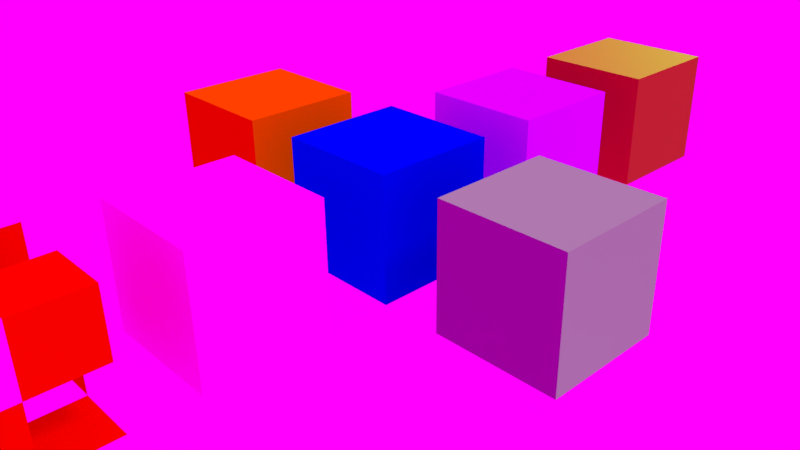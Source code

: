 # Source: cycles.blend  (saved by Blender 2.77.0; exported with 4.5.12 LTS)
import bpy
from mathutils import Matrix  # noqa: F401  (used for matrix-valued properties, if any)

bpy.ops.wm.read_factory_settings(use_empty=True)
scene = bpy.context.scene
scene.name = 'Scene'

# ---- collections
col_collection_1 = bpy.data.collections.new('Collection 1'); scene.collection.children.link(col_collection_1)

# ---- images (referenced by path relative to the original .blend; pixels are not part of the script)
import os
ASSET_DIR = os.environ.get("B2B_ASSET_DIR", "")  # directory of the original .blend (textures are referenced by path, not embedded)
HERE = os.path.dirname(os.path.abspath(__file__))  # packed textures are extracted next to this script under _unpacked/

def load_image(name, relpath, width, height, colorspace="sRGB"):
    """Load a texture the original file referenced (path relative to the .blend, or extracted next to this script)."""
    p = next((c for c in (os.path.join(HERE, relpath), os.path.join(ASSET_DIR, relpath)) if relpath and os.path.exists(c)), "")
    if p:
        img = bpy.data.images.load(p, check_existing=True)
        img.name = name
    else:  # same state as the original file: an image datablock whose file is absent (Cycles renders it pink)
        img = bpy.data.images.new(name, width, height)
        img.source = "FILE"
        img.filepath = "//" + (relpath or name)
    img.colorspace_settings.name = colorspace
    return img
img_four_shapes_normal_tga = load_image('four_shapes_normal.tga', 'four_shapes_normal.tga', 1024, 1024, 'Non-Color')
img_desert_tga = load_image('desert.tga', 'desert.tga', 1024, 1024, 'sRGB')
img_uffizi_large_hdr = load_image('uffizi-large.hdr', 'uffizi-large.hdr', 1024, 1024, 'Linear Rec.709')

# ---- materials (node trees are filled in below, after node groups)
mat_alphamask = bpy.data.materials.new('AlphaMask')
mat_alphamask.alpha_threshold = 0.0
mat_alphamask.roughness = 0.5
mat_normalmapmaterial = bpy.data.materials.new('NormalMapMaterial')
mat_normalmapmaterial.alpha_threshold = 0.0
mat_normalmapmaterial.roughness = 0.5
mat_texturematerial = bpy.data.materials.new('TextureMaterial')
mat_texturematerial.alpha_threshold = 0.0
mat_texturematerial.roughness = 0.5
mat_multimaterial = bpy.data.materials.new('MultiMaterial')
mat_multimaterial.alpha_threshold = 0.0
mat_multimaterial.roughness = 0.5
mat_mixmaterial = bpy.data.materials.new('MixMaterial')
mat_mixmaterial.alpha_threshold = 0.0
mat_mixmaterial.roughness = 0.5
mat_invertmaterial = bpy.data.materials.new('InvertMaterial')
mat_invertmaterial.alpha_threshold = 0.0
mat_invertmaterial.roughness = 0.5
mat_basicmaterial = bpy.data.materials.new('BasicMaterial')
mat_basicmaterial.alpha_threshold = 0.0
mat_basicmaterial.roughness = 0.5
mat_basicmaterial.line_color = (0.0, 0.0, 0.0, 1.0)

# ---- material node trees
mat_alphamask.use_nodes = True; mat_alphamask.node_tree.nodes.clear()
_N = mat_alphamask.node_tree.nodes; _L = mat_alphamask.node_tree.links
n0 = _N.new('ShaderNodeOutputMaterial'); n0.name = 'Material Output'; n0.location = (479, 308)
n1 = _N.new('ShaderNodeMixShader'); n1.name = 'Mix Shader'; n1.location = (234, 338)
n2 = _N.new('ShaderNodeBsdfDiffuse'); n2.name = 'Diffuse BSDF'; n2.location = (-45, 297)
n2.inputs[0].default_value = (0.8, 0.0, 0.0, 1.0)
n3 = _N.new('ShaderNodeUVMap'); n3.name = 'UV Map'; n3.location = (-555, 518)
n3.uv_map = 'UVMap'
n4 = _N.new('ShaderNodeTexChecker'); n4.name = 'Checker Texture'; n4.location = (-293, 452)
n4.inputs[2].default_value = (0.0, 0.0, 0.0, 1.0)
n4.inputs[3].default_value = 2.0
n5 = _N.new('ShaderNodeBsdfTransparent'); n5.name = 'Transparent BSDF'; n5.location = (-44, 144)
_L.new(n1.outputs[0], n0.inputs[0])
_L.new(n2.outputs[0], n1.inputs[1])
_L.new(n5.outputs[0], n1.inputs[2])
_L.new(n4.outputs[1], n1.inputs[0])
_L.new(n3.outputs[0], n4.inputs[0])
n0.is_active_output = True
mat_normalmapmaterial.use_nodes = True; mat_normalmapmaterial.node_tree.nodes.clear()
_N = mat_normalmapmaterial.node_tree.nodes; _L = mat_normalmapmaterial.node_tree.links
n0 = _N.new('ShaderNodeTexImage'); n0.name = 'Image Texture'; n0.location = (-447, 510)
n0.width = 140
n0.image = img_four_shapes_normal_tga
n1 = _N.new('ShaderNodeNormalMap'); n1.name = 'Normal Map'; n1.location = (-205, 434)
n1.uv_map = 'UVMap'
n2 = _N.new('ShaderNodeBsdfDiffuse'); n2.name = 'Diffuse BSDF'; n2.location = (129, 386)
n2.inputs[0].default_value = (0.8, 0.0, 0.0, 1.0)
n2.inputs[1].default_value = 0.1
n3 = _N.new('ShaderNodeBsdfAnisotropic'); n3.name = 'Glossy BSDF'; n3.location = (249, 621)
n3.width = 200
n3.distribution = 'GGX'
n3.inputs[0].default_value = (0.0211, 0.8, 0.04524, 1.0)
n3.inputs[1].default_value = 0.4472
n4 = _N.new('ShaderNodeAddShader'); n4.name = 'Add Shader'; n4.location = (565, 490)
n5 = _N.new('ShaderNodeOutputMaterial'); n5.name = 'Material Output'; n5.location = (791, 449)
n6 = _N.new('ShaderNodeUVMap'); n6.name = 'UV Map'; n6.location = (-696, 393)
n6.uv_map = 'UVMap'
_L.new(n1.outputs[0], n2.inputs[2])
_L.new(n0.outputs[0], n1.inputs[1])
_L.new(n3.outputs[0], n4.inputs[0])
_L.new(n2.outputs[0], n4.inputs[1])
_L.new(n4.outputs[0], n5.inputs[0])
_L.new(n1.outputs[0], n3.inputs[4])
_L.new(n6.outputs[0], n0.inputs[0])
n5.is_active_output = True
mat_texturematerial.use_nodes = True; mat_texturematerial.node_tree.nodes.clear()
_N = mat_texturematerial.node_tree.nodes; _L = mat_texturematerial.node_tree.links
n0 = _N.new('ShaderNodeOutputMaterial'); n0.name = 'Material Output'; n0.location = (338, 388)
n1 = _N.new('ShaderNodeBsdfDiffuse'); n1.name = 'Diffuse BSDF'; n1.location = (51, 419)
n2 = _N.new('ShaderNodeUVMap'); n2.name = 'UV Map'; n2.location = (-662, 378)
n2.uv_map = 'UVMap'
n3 = _N.new('ShaderNodeTexImage'); n3.name = 'Image Texture'; n3.location = (-394, 550)
n3.width = 320
n3.image = img_desert_tga
n3.interpolation = 'Cubic'
_L.new(n1.outputs[0], n0.inputs[0])
_L.new(n3.outputs[0], n1.inputs[0])
_L.new(n2.outputs[0], n3.inputs[0])
n0.is_active_output = True
mat_multimaterial.use_nodes = True; mat_multimaterial.node_tree.nodes.clear()
_N = mat_multimaterial.node_tree.nodes; _L = mat_multimaterial.node_tree.links
n0 = _N.new('ShaderNodeMix'); n0.name = 'Mix'; n0.location = (-69, 415)
n0.data_type = 'RGBA'
n0.blend_type = 'ADD'
n0.inputs[0].default_value = 1.0
n0.inputs[7].default_value = (0.0, 0.0, 1.0, 1.0)
n1 = _N.new('ShaderNodeOutputMaterial'); n1.name = 'Material Output'; n1.location = (521, 273)
n2 = _N.new('ShaderNodeBsdfDiffuse'); n2.name = 'Diffuse BSDF'; n2.location = (215, 320)
n3 = _N.new('ShaderNodeMix'); n3.name = 'Mix.002'; n3.location = (-624, 256)
n3.data_type = 'RGBA'
n3.blend_type = 'MULTIPLY'
n3.inputs[0].default_value = 0.7
n3.inputs[6].default_value = (1.0, 0.0, 0.0, 1.0)
n3.inputs[7].default_value = (0.0, 1.0, 0.0, 1.0)
n4 = _N.new('ShaderNodeMix'); n4.name = 'Mix.001'; n4.location = (-392, 462)
n4.data_type = 'RGBA'
n4.inputs[6].default_value = (1.0, 0.0, 0.0, 1.0)
_L.new(n0.outputs[2], n2.inputs[0])
_L.new(n4.outputs[2], n0.inputs[6])
_L.new(n2.outputs[0], n1.inputs[0])
_L.new(n3.outputs[2], n4.inputs[7])
n1.is_active_output = True
mat_mixmaterial.use_nodes = True; mat_mixmaterial.node_tree.nodes.clear()
_N = mat_mixmaterial.node_tree.nodes; _L = mat_mixmaterial.node_tree.links
n0 = _N.new('ShaderNodeOutputMaterial'); n0.name = 'Material Output'; n0.location = (424, 293)
n1 = _N.new('ShaderNodeBsdfDiffuse'); n1.name = 'Diffuse BSDF'; n1.location = (180, 366)
n1.inputs[1].default_value = 0.1
n2 = _N.new('ShaderNodeMix'); n2.name = 'Mix'; n2.location = (-56, 389)
n2.data_type = 'RGBA'
n2.clamp_result = True
n2.inputs[0].default_value = 0.2
n2.inputs[6].default_value = (1.0, 0.0, 0.0, 1.0)
n2.inputs[7].default_value = (0.0, 1.0, 0.0, 1.0)
_L.new(n1.outputs[0], n0.inputs[0])
_L.new(n2.outputs[2], n1.inputs[0])
n0.is_active_output = True
mat_invertmaterial.use_nodes = True; mat_invertmaterial.node_tree.nodes.clear()
_N = mat_invertmaterial.node_tree.nodes; _L = mat_invertmaterial.node_tree.links
n0 = _N.new('ShaderNodeInvert'); n0.name = 'Invert'; n0.location = (-164, 385)
n0.inputs[0].default_value = 0.75
n0.inputs[1].default_value = (0.8, 0.0, 0.8, 1.0)
n1 = _N.new('ShaderNodeOutputMaterial'); n1.name = 'Material Output'; n1.location = (318, 327)
n2 = _N.new('ShaderNodeBsdfDiffuse'); n2.name = 'Diffuse BSDF'; n2.location = (53, 374)
n2.inputs[1].default_value = 0.2
_L.new(n2.outputs[0], n1.inputs[0])
_L.new(n0.outputs[0], n2.inputs[0])
n1.is_active_output = True
mat_basicmaterial.use_nodes = True; mat_basicmaterial.node_tree.nodes.clear()
_N = mat_basicmaterial.node_tree.nodes; _L = mat_basicmaterial.node_tree.links
n0 = _N.new('ShaderNodeBsdfDiffuse'); n0.name = 'Diffuse BSDF'; n0.location = (68, 344)
n0.inputs[0].default_value = (0.0, 0.0, 0.8, 1.0)
n0.inputs[1].default_value = 0.1
n1 = _N.new('ShaderNodeOutputMaterial'); n1.name = 'Material Output'; n1.location = (364, 293)
_L.new(n0.outputs[0], n1.inputs[0])
n1.is_active_output = True

# ---- world
world_world = bpy.data.worlds.new('World'); scene.world = world_world
world_world.use_nodes = True; world_world.node_tree.nodes.clear()
_N = world_world.node_tree.nodes; _L = world_world.node_tree.links
n0 = _N.new('ShaderNodeOutputWorld'); n0.name = 'World Output'; n0.location = (300, 300)
n1 = _N.new('ShaderNodeBackground'); n1.name = 'Background'; n1.location = (10, 300)
n2 = _N.new('ShaderNodeTexEnvironment'); n2.name = 'Environment Texture'; n2.location = (-180, 300)
n2.width = 140
n2.image = img_uffizi_large_hdr
_L.new(n1.outputs[0], n0.inputs[0])
_L.new(n2.outputs[0], n1.inputs[0])
n0.is_active_output = True
world_world.color = (0.05088, 0.05088, 0.05088)
world_world.use_sun_shadow = False
world_world.sun_shadow_jitter_overblur = 0.0
world_world.cycles.sampling_method = 'MANUAL'

# ---- cameras
cam_camera = bpy.data.cameras.new('Camera')
cam_camera.clip_end = 100.0
cam_camera.lens = 35.0
cam_camera.sensor_width = 32.0
cam_camera.sensor_height = 18.0
cam_camera.ortho_scale = 7.314
cam_camera.dof.focus_distance = 0.0

# ---- lights
light_lamp = bpy.data.lights.new('Lamp', 'SUN')
light_lamp.transmission_factor = 0.0
light_lamp.cutoff_distance = 30.0
light_lamp.angle = 0.1993
light_lamp.energy = 1.0
light_lamp.shadow_buffer_clip_start = 1.001
light_lamp.shadow_soft_size = 0.1
light_lamp.shadow_cascade_max_distance = 1000.0

# ---- meshes
me_plane_007 = bpy.data.meshes.new('Plane_007')
me_plane_007.from_pydata([(-1.0, -1.0, 0.0), (1.0, -1.0, 0.0), (-1.0, 1.0, 0.0), (1.0, 1.0, 0.0)], [], [(0, 1, 3, 2)])
_uv = me_plane_007.uv_layers.new(name='UVMap')
_uv.uv.foreach_set('vector', [-1.071e-08, 0.0, 1.0, 0.0, 1.0, 1.0, -1.071e-08, 1.0])
me_plane_007.materials.append(mat_alphamask)
me_plane_007.use_remesh_preserve_volume = False
me_plane_007.use_remesh_preserve_attributes = False
me_plane_007.use_mirror_vertex_groups = False
me_plane_007.update()
me_cube_007 = bpy.data.meshes.new('Cube_007')
me_cube_007.from_pydata([(-1.0, -1.0, -1.0), (-1.0, -1.0, 1.0), (-1.0, 1.0, -1.0), (-1.0, 1.0, 1.0), (1.0, -1.0, -1.0), (1.0, -1.0, 1.0), (1.0, 1.0, -1.0), (1.0, 1.0, 1.0)], [], [(1, 3, 2, 0), (3, 7, 6, 2), (7, 5, 4, 6), (5, 1, 0, 4), (0, 2, 6, 4), (5, 7, 3, 1)])
_uv = me_cube_007.uv_layers.new(name='UVMap')
_uv.uv.foreach_set('vector', [0.0, 0.0, 1.0, 0.0, 1.0, -1.0, 0.0, -1.0, 0.0, 0.0, 1.0, 0.0, 1.0, -1.0, 0.0, -1.0, 0.0, 0.0, -1.0, 0.0, -1.0, -1.0, 0.0, -1.0, 0.0, 0.0, -1.0, 0.0, -1.0, -1.0, 0.0, -1.0, 0.0, 0.0, 0.0, 1.0, 1.0, 1.0, 1.0, 0.0, 0.0, 0.0, 0.0, 1.0, -1.0, 1.0, -1.0, 0.0])
me_cube_007.materials.append(mat_alphamask)
me_cube_007.use_remesh_preserve_volume = False
me_cube_007.use_remesh_preserve_attributes = False
me_cube_007.use_mirror_vertex_groups = False
me_cube_007.update()
me_cube_006 = bpy.data.meshes.new('Cube_006')
me_cube_006.from_pydata([(-1.0, -1.0, -1.0), (-1.0, -1.0, 1.0), (-1.0, 1.0, -1.0), (-1.0, 1.0, 1.0), (1.0, -1.0, -1.0), (1.0, -1.0, 1.0), (1.0, 1.0, -1.0), (1.0, 1.0, 1.0)], [], [(1, 3, 2, 0), (3, 7, 6, 2), (7, 5, 4, 6), (5, 1, 0, 4), (0, 2, 6, 4), (5, 7, 3, 1)])
_uv = me_cube_006.uv_layers.new(name='UVMap')
_uv.uv.foreach_set('vector', [0.0, 0.0, 1.0, 0.0, 1.0, -1.0, 0.0, -1.0, 0.0, 0.0, 1.0, 0.0, 1.0, -1.0, 0.0, -1.0, 0.0, 0.0, -1.0, 0.0, -1.0, -1.0, 0.0, -1.0, 0.0, 0.0, -1.0, 0.0, -1.0, -1.0, 0.0, -1.0, 0.0, 0.0, 0.0, 1.0, 1.0, 1.0, 1.0, 0.0, 0.0, 0.0, 0.0, 1.0, -1.0, 1.0, -1.0, 0.0])
me_cube_006.materials.append(mat_normalmapmaterial)
me_cube_006.use_remesh_preserve_volume = False
me_cube_006.use_remesh_preserve_attributes = False
me_cube_006.use_mirror_vertex_groups = False
me_cube_006.update()
me_cube_005 = bpy.data.meshes.new('Cube_005')
me_cube_005.from_pydata([(-1.0, -1.0, -1.0), (-1.0, -1.0, 1.0), (-1.0, 1.0, -1.0), (-1.0, 1.0, 1.0), (1.0, -1.0, -1.0), (1.0, -1.0, 1.0), (1.0, 1.0, -1.0), (1.0, 1.0, 1.0)], [], [(1, 3, 2, 0), (3, 7, 6, 2), (7, 5, 4, 6), (5, 1, 0, 4), (0, 2, 6, 4), (5, 7, 3, 1)])
_uv = me_cube_005.uv_layers.new(name='UVMap')
_uv.uv.foreach_set('vector', [0.5, 0.0, 1.5, 0.0, 1.5, -1.0, 0.5, -1.0, 0.0, 0.0, 1.0, 0.0, 1.0, -1.0, 0.0, -1.0, 0.5, 0.0, -0.5, 0.0, -0.5, -1.0, 0.5, -1.0, 0.0, 0.0, -1.0, 0.0, -1.0, -1.0, 0.0, -1.0, 0.0, 0.5, 0.0, 1.5, 1.0, 1.5, 1.0, 0.5, 0.0, 0.5, 0.0, 1.5, -1.0, 1.5, -1.0, 0.5])
me_cube_005.materials.append(mat_texturematerial)
me_cube_005.use_remesh_preserve_volume = False
me_cube_005.use_remesh_preserve_attributes = False
me_cube_005.use_mirror_vertex_groups = False
me_cube_005.update()
me_cube_004 = bpy.data.meshes.new('Cube_004')
me_cube_004.from_pydata([(-1.0, -1.0, -1.0), (-1.0, -1.0, 1.0), (-1.0, 1.0, -1.0), (-1.0, 1.0, 1.0), (1.0, -1.0, -1.0), (1.0, -1.0, 1.0), (1.0, 1.0, -1.0), (1.0, 1.0, 1.0)], [], [(1, 3, 2, 0), (3, 7, 6, 2), (7, 5, 4, 6), (5, 1, 0, 4), (0, 2, 6, 4), (5, 7, 3, 1)])
me_cube_004.materials.append(mat_multimaterial)
me_cube_004.use_remesh_preserve_volume = False
me_cube_004.use_remesh_preserve_attributes = False
me_cube_004.use_mirror_vertex_groups = False
me_cube_004.update()
me_cube_003 = bpy.data.meshes.new('Cube_003')
me_cube_003.from_pydata([(-1.0, -1.0, -1.0), (-1.0, -1.0, 1.0), (-1.0, 1.0, -1.0), (-1.0, 1.0, 1.0), (1.0, -1.0, -1.0), (1.0, -1.0, 1.0), (1.0, 1.0, -1.0), (1.0, 1.0, 1.0)], [], [(1, 3, 2, 0), (3, 7, 6, 2), (7, 5, 4, 6), (5, 1, 0, 4), (0, 2, 6, 4), (5, 7, 3, 1)])
me_cube_003.materials.append(mat_mixmaterial)
me_cube_003.use_remesh_preserve_volume = False
me_cube_003.use_remesh_preserve_attributes = False
me_cube_003.use_mirror_vertex_groups = False
me_cube_003.update()
me_cube_002 = bpy.data.meshes.new('Cube_002')
me_cube_002.from_pydata([(-1.0, -1.0, -1.0), (-1.0, -1.0, 1.0), (-1.0, 1.0, -1.0), (-1.0, 1.0, 1.0), (1.0, -1.0, -1.0), (1.0, -1.0, 1.0), (1.0, 1.0, -1.0), (1.0, 1.0, 1.0)], [], [(1, 3, 2, 0), (3, 7, 6, 2), (7, 5, 4, 6), (5, 1, 0, 4), (0, 2, 6, 4), (5, 7, 3, 1)])
me_cube_002.materials.append(mat_invertmaterial)
me_cube_002.use_remesh_preserve_volume = False
me_cube_002.use_remesh_preserve_attributes = False
me_cube_002.use_mirror_vertex_groups = False
me_cube_002.update()
me_cube_001 = bpy.data.meshes.new('Cube_001')
me_cube_001.from_pydata([(1.0, 1.0, -1.0), (1.0, -1.0, -1.0), (-1.0, -1.0, -1.0), (-1.0, 1.0, -1.0), (1.0, 1.0, 1.0), (1.0, -1.0, 1.0), (-1.0, -1.0, 1.0), (-1.0, 1.0, 1.0)], [], [(0, 1, 2, 3), (4, 7, 6, 5), (0, 4, 5, 1), (1, 5, 6, 2), (2, 6, 7, 3), (4, 0, 3, 7)])
me_cube_001.materials.append(mat_basicmaterial)
me_cube_001.use_remesh_preserve_volume = False
me_cube_001.use_remesh_preserve_attributes = False
me_cube_001.use_mirror_vertex_groups = False
me_cube_001.update()

# ---- objects
ob_plane_007 = bpy.data.objects.new('Plane_007', me_plane_007)
ob_cube_007 = bpy.data.objects.new('Cube_007', me_cube_007)
ob_cube_006 = bpy.data.objects.new('Cube_006', me_cube_006)
ob_cube_005 = bpy.data.objects.new('Cube_005', me_cube_005)
ob_cube_004 = bpy.data.objects.new('Cube_004', me_cube_004)
ob_cube_003 = bpy.data.objects.new('Cube_003', me_cube_003)
ob_cube_002 = bpy.data.objects.new('Cube_002', me_cube_002)
ob_cube_001 = bpy.data.objects.new('Cube_001', me_cube_001)
ob_lamp = bpy.data.objects.new('Lamp', light_lamp)
ob_camera = bpy.data.objects.new('Camera', cam_camera)

# ---- transforms, parenting, visibility, modifiers, constraints
ob_plane_007.location = (0.0, -9.0, 0.0)
ob_plane_007.lineart.crease_threshold = 0.0
ob_cube_007.location = (0.0, -6.0, 0.0)
ob_cube_007.lineart.crease_threshold = 0.0
ob_cube_006.location = (0.0, 6.0, 0.0)
ob_cube_006.lineart.crease_threshold = 0.0
ob_cube_005.location = (0.0, -3.0, 0.0)
ob_cube_005.lineart.crease_threshold = 0.0
ob_cube_004.location = (0.0, 3.0, 0.0)
ob_cube_004.lineart.crease_threshold = 0.0
ob_cube_003.location = (-3.0, 0.0, 0.0)
ob_cube_003.lineart.crease_threshold = 0.0
ob_cube_002.location = (3.0, 0.0, 0.0)
ob_cube_002.lineart.crease_threshold = 0.0
ob_cube_001.location = (0.0, 0.0, 0.0)
ob_cube_001.lock_rotations_4d = False
ob_cube_001.empty_display_type = 'ARROWS'
ob_cube_001.lineart.crease_threshold = 0.0
ob_lamp.location = (4.076, 1.005, 5.904)
ob_lamp.rotation_euler = (0.6503, 0.05522, 1.866)
ob_lamp.lock_rotations_4d = False
ob_lamp.empty_display_type = 'ARROWS'
ob_lamp.color = (0.0, 0.0, 0.0, 0.0)
ob_lamp.lineart.crease_threshold = 0.0
ob_camera.location = (8.904, -8.081, 5.547)
ob_camera.rotation_euler = (1.109, 0.01082, 0.8149)
ob_camera.lock_rotations_4d = False
ob_camera.empty_display_type = 'ARROWS'
ob_camera.color = (0.0, 0.0, 0.0, 0.0)
ob_camera.display_type = 'WIRE'
ob_camera.lineart.crease_threshold = 0.0

# ---- collection membership
col_collection_1.objects.link(ob_plane_007)
col_collection_1.objects.link(ob_cube_007)
col_collection_1.objects.link(ob_cube_006)
col_collection_1.objects.link(ob_cube_005)
col_collection_1.objects.link(ob_cube_004)
col_collection_1.objects.link(ob_cube_003)
col_collection_1.objects.link(ob_cube_002)
col_collection_1.objects.link(ob_cube_001)
col_collection_1.objects.link(ob_lamp)
col_collection_1.objects.link(ob_camera)

# ---- scene / render settings (as saved in the file)
scene.camera = ob_camera
scene.frame_start = 1; scene.frame_end = 250; scene.frame_set(1)
scene.render.engine = 'CYCLES'
scene.render.image_settings.file_format = 'HDR'
scene.render.image_settings.color_depth = '32'
scene.render.resolution_percentage = 50
scene.render.dither_intensity = 0.0
scene.cycles.use_denoising = False
scene.cycles.samples = 128
scene.cycles.sampling_pattern = 'TABULATED_SOBOL'
scene.cycles.light_sampling_threshold = 0.0
scene.cycles.use_adaptive_sampling = False
scene.cycles.use_light_tree = False
scene.cycles.blur_glossy = 0.0
scene.cycles.sample_clamp_indirect = 0.0
scene.view_settings.view_transform = 'Standard'
bpy.context.view_layer.update()
